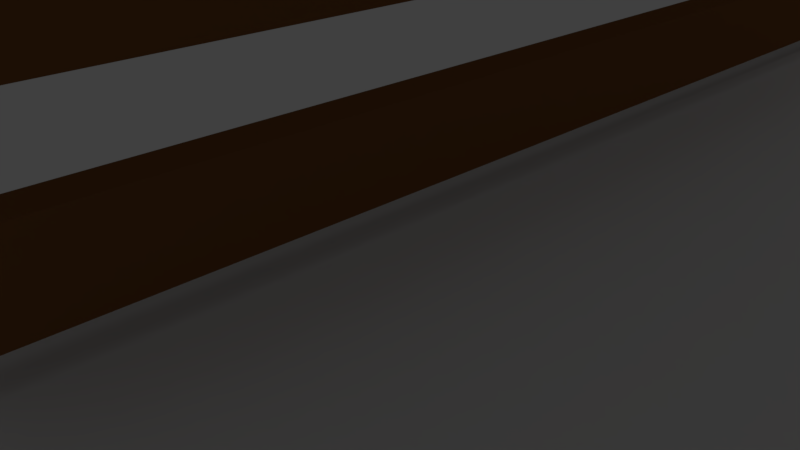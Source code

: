 # Source: road_segment.blend  (saved by Blender 2.79.0; exported with 4.5.12 LTS)
import bpy
from mathutils import Matrix  # noqa: F401  (used for matrix-valued properties, if any)

bpy.ops.wm.read_factory_settings(use_empty=True)
scene = bpy.context.scene
scene.name = 'Scene'

# ---- collections
col_collection_1 = bpy.data.collections.new('Collection 1'); scene.collection.children.link(col_collection_1)

# ---- materials (node trees are filled in below, after node groups)
mat_material_001 = bpy.data.materials.new('Material.001')
mat_material_001.alpha_threshold = 0.0
mat_material_001.use_transparent_shadow = False
mat_material_001.diffuse_color = (0.2462, 0.1019, 0.03291, 1.0)
mat_material_001.roughness = 0.5
mat_material_001.line_color = (0.0, 0.0, 0.0, 1.0)

# ---- material node trees

# ---- world
world_world = bpy.data.worlds.new('World'); scene.world = world_world
world_world.color = (0.05088, 0.05088, 0.05088)
world_world.use_sun_shadow = False
world_world.sun_shadow_jitter_overblur = 0.0
world_world.cycles.sampling_method = 'MANUAL'

# ---- cameras
cam_camera = bpy.data.cameras.new('Camera')
cam_camera.clip_end = 100.0
cam_camera.lens = 35.0
cam_camera.sensor_width = 32.0
cam_camera.sensor_height = 18.0
cam_camera.ortho_scale = 7.314
cam_camera.dof.focus_distance = 0.0
cam_camera.dof.aperture_fstop = 128.0

# ---- lights
light_lamp = bpy.data.lights.new('Lamp', 'POINT')
light_lamp.transmission_factor = 0.0
light_lamp.cutoff_distance = 30.0
light_lamp.energy = 100.0
light_lamp.shadow_buffer_clip_start = 1.001
light_lamp.shadow_soft_size = 0.1
light_lamp.shadow_maximum_resolution = 0.006
light_lamp.use_absolute_resolution = True

# ---- meshes
me_cube_007 = bpy.data.meshes.new('Cube.007')
me_cube_007.from_pydata([(1.0, 1.0, -1.0), (1.0, -1.0, -1.0), (-1.0, -1.0, -1.0), (-1.0, 1.0, -1.0), (1.0, 1.0, 1.0), (1.0, -1.0, 1.0), (-1.0, -1.0, 1.0), (-1.0, 1.0, 1.0)], [], [(0, 1, 2, 3), (4, 7, 6, 5), (0, 4, 5, 1), (1, 5, 6, 2), (2, 6, 7, 3), (4, 0, 3, 7)])
me_cube_007.materials.append(mat_material_001)
me_cube_007.use_remesh_preserve_volume = False
me_cube_007.use_remesh_preserve_attributes = False
me_cube_007.use_mirror_vertex_groups = False
me_cube_007.update()
me_cube_006 = bpy.data.meshes.new('Cube.006')
me_cube_006.from_pydata([(1.0, 1.0, -1.0), (1.0, -1.0, -1.0), (-1.0, -1.0, -1.0), (-1.0, 1.0, -1.0), (1.0, 1.0, 1.0), (1.0, -1.0, 1.0), (-1.0, -1.0, 1.0), (-1.0, 1.0, 1.0)], [], [(0, 1, 2, 3), (4, 7, 6, 5), (0, 4, 5, 1), (1, 5, 6, 2), (2, 6, 7, 3), (4, 0, 3, 7)])
me_cube_006.materials.append(mat_material_001)
me_cube_006.use_remesh_preserve_volume = False
me_cube_006.use_remesh_preserve_attributes = False
me_cube_006.use_mirror_vertex_groups = False
me_cube_006.update()
me_cube_005 = bpy.data.meshes.new('Cube.005')
me_cube_005.from_pydata([(1.0, 1.0, -1.0), (1.0, -1.0, -1.0), (-1.0, -1.0, -1.0), (-1.0, 1.0, -1.0), (1.0, 1.0, 1.0), (1.0, -1.0, 1.0), (-1.0, -1.0, 1.0), (-1.0, 1.0, 1.0)], [], [(0, 1, 2, 3), (4, 7, 6, 5), (0, 4, 5, 1), (1, 5, 6, 2), (2, 6, 7, 3), (4, 0, 3, 7)])
me_cube_005.materials.append(mat_material_001)
me_cube_005.use_remesh_preserve_volume = False
me_cube_005.use_remesh_preserve_attributes = False
me_cube_005.use_mirror_vertex_groups = False
me_cube_005.update()
me_cube_004 = bpy.data.meshes.new('Cube.004')
me_cube_004.from_pydata([(1.0, 1.0, 1.0), (1.0, -1.0, 1.0), (-1.0, -1.0, 1.0), (-1.0, 1.0, 1.0)], [], [(0, 3, 2, 1)])
me_cube_004.use_remesh_preserve_volume = False
me_cube_004.use_remesh_preserve_attributes = False
me_cube_004.use_mirror_vertex_groups = False
me_cube_004.update()
me_cube_003 = bpy.data.meshes.new('Cube.003')
me_cube_003.from_pydata([(1.0, 1.0, -1.0), (1.0, -1.0, -1.0), (-1.0, -1.0, -1.0), (-1.0, 1.0, -1.0), (1.0, 1.0, 1.0), (1.0, -1.0, 1.0), (-1.0, -1.0, 1.0), (-1.0, 1.0, 1.0)], [], [(0, 1, 2, 3), (4, 7, 6, 5), (0, 4, 5, 1), (1, 5, 6, 2), (2, 6, 7, 3), (4, 0, 3, 7)])
me_cube_003.materials.append(mat_material_001)
me_cube_003.use_remesh_preserve_volume = False
me_cube_003.use_remesh_preserve_attributes = False
me_cube_003.use_mirror_vertex_groups = False
me_cube_003.update()
me_cube_001 = bpy.data.meshes.new('Cube.001')
me_cube_001.from_pydata([(1.0, 1.0, -1.0), (1.0, -1.0, -1.0), (-1.0, -1.0, -1.0), (-1.0, 1.0, -1.0), (1.0, 1.0, 1.0), (1.0, -1.0, 1.0), (-1.0, -1.0, 1.0), (-1.0, 1.0, 1.0)], [], [(0, 1, 2, 3), (4, 7, 6, 5), (0, 4, 5, 1), (1, 5, 6, 2), (2, 6, 7, 3), (4, 0, 3, 7)])
me_cube_001.materials.append(mat_material_001)
me_cube_001.use_remesh_preserve_volume = False
me_cube_001.use_remesh_preserve_attributes = False
me_cube_001.use_mirror_vertex_groups = False
me_cube_001.update()
me_cube_002 = bpy.data.meshes.new('Cube.002')
me_cube_002.from_pydata([(1.0, 1.0, -1.0), (1.0, -1.0, -1.0), (-1.0, -1.0, -1.0), (-1.0, 1.0, -1.0), (1.0, 1.0, 1.0), (1.0, -1.0, 1.0), (-1.0, -1.0, 1.0), (-1.0, 1.0, 1.0)], [], [(0, 1, 2, 3), (4, 7, 6, 5), (0, 4, 5, 1), (1, 5, 6, 2), (2, 6, 7, 3), (4, 0, 3, 7)])
me_cube_002.materials.append(mat_material_001)
me_cube_002.use_remesh_preserve_volume = False
me_cube_002.use_remesh_preserve_attributes = False
me_cube_002.use_mirror_vertex_groups = False
me_cube_002.update()

# ---- objects
ob_cube_006 = bpy.data.objects.new('Cube.006', me_cube_007)
ob_cube_005 = bpy.data.objects.new('Cube.005', me_cube_006)
ob_cube_004 = bpy.data.objects.new('Cube.004', me_cube_005)
ob_cube_000 = bpy.data.objects.new('Cube.000', me_cube_004)
ob_lamp = bpy.data.objects.new('Lamp', light_lamp)
ob_camera = bpy.data.objects.new('Camera', cam_camera)
ob_cube_003 = bpy.data.objects.new('Cube.003', me_cube_003)
ob_cube_001 = bpy.data.objects.new('Cube.001', me_cube_001)
ob_cube_002 = bpy.data.objects.new('Cube.002', me_cube_002)

# ---- transforms, parenting, visibility, modifiers, constraints
ob_cube_006.location = (30.22, 2.185, 2.223)
ob_cube_006.rotation_euler = (1.571, -0.0, 3.142)
ob_cube_006.scale = (0.298, -1.978, 1.597)
ob_cube_006.lock_rotations_4d = False
ob_cube_006.empty_display_type = 'ARROWS'
ob_cube_006.lineart.crease_threshold = 0.0
ob_cube_005.location = (29.65, 0.9783, 1.424)
ob_cube_005.rotation_euler = (0.0, -0.0, 3.142)
ob_cube_005.scale = (0.298, 23.88, 0.6227)
ob_cube_005.lock_rotations_4d = False
ob_cube_005.empty_display_type = 'ARROWS'
ob_cube_005.lineart.crease_threshold = 0.0
ob_cube_004.location = (29.65, 1.984, 3.827)
ob_cube_004.rotation_euler = (0.0, -0.0, 3.142)
ob_cube_004.scale = (0.298, 23.88, 0.6227)
ob_cube_004.lock_rotations_4d = False
ob_cube_004.empty_display_type = 'ARROWS'
ob_cube_004.lineart.crease_threshold = 0.0
ob_cube_000.location = (14.66, 2.018, -0.2771)
ob_cube_000.scale = (15.71, 23.88, 0.6227)
ob_cube_000.lock_rotations_4d = False
ob_cube_000.empty_display_type = 'ARROWS'
ob_cube_000.lineart.crease_threshold = 0.0
ob_lamp.location = (4.076, 5.919, 5.904)
ob_lamp.rotation_euler = (0.6503, 0.05522, 1.866)
ob_lamp.scale = (3.718, 1.25, 1.292)
ob_lamp.lock_rotations_4d = False
ob_lamp.empty_display_type = 'ARROWS'
ob_lamp.color = (0.0, 0.0, 0.0, 0.0)
ob_lamp.lineart.crease_threshold = 0.0
ob_camera.location = (7.481, -23.23, 5.344)
ob_camera.rotation_euler = (1.109, 0.0, 0.8149)
ob_camera.scale = (2.906, 1.52, 2.51)
ob_camera.lock_rotations_4d = False
ob_camera.empty_display_type = 'ARROWS'
ob_camera.color = (0.0, 0.0, 0.0, 0.0)
ob_camera.display_type = 'WIRE'
ob_camera.lineart.crease_threshold = 0.0
ob_cube_003.location = (0.0, 2.018, 3.827)
ob_cube_003.scale = (0.298, 23.88, 0.6227)
ob_cube_003.lock_rotations_4d = False
ob_cube_003.empty_display_type = 'ARROWS'
ob_cube_003.lineart.crease_threshold = 0.0
ob_cube_001.location = (0.0, 2.018, 1.424)
ob_cube_001.scale = (0.298, 23.88, 0.6227)
ob_cube_001.lock_rotations_4d = False
ob_cube_001.empty_display_type = 'ARROWS'
ob_cube_001.lineart.crease_threshold = 0.0
ob_cube_002.location = (-0.5675, 0.811, 2.223)
ob_cube_002.rotation_euler = (1.571, -0.0, 0.0)
ob_cube_002.scale = (0.298, -1.978, 1.597)
ob_cube_002.lock_rotations_4d = False
ob_cube_002.empty_display_type = 'ARROWS'
ob_cube_002.lineart.crease_threshold = 0.0

# ---- collection membership
col_collection_1.objects.link(ob_cube_006)
col_collection_1.objects.link(ob_cube_005)
col_collection_1.objects.link(ob_cube_004)
col_collection_1.objects.link(ob_cube_000)
col_collection_1.objects.link(ob_lamp)
col_collection_1.objects.link(ob_camera)
col_collection_1.objects.link(ob_cube_003)
col_collection_1.objects.link(ob_cube_001)
col_collection_1.objects.link(ob_cube_002)

# ---- scene / render settings (as saved in the file)
scene.camera = ob_camera
scene.frame_start = 1; scene.frame_end = 250; scene.frame_set(1)
scene.render.engine = 'BLENDER_EEVEE_NEXT'
scene.render.resolution_percentage = 50
scene.render.dither_intensity = 0.0
scene.cycles.use_denoising = False
scene.cycles.samples = 128
scene.cycles.sampling_pattern = 'TABULATED_SOBOL'
scene.cycles.use_adaptive_sampling = False
scene.cycles.use_light_tree = False
scene.cycles.blur_glossy = 0.0
scene.cycles.sample_clamp_indirect = 0.0
scene.view_settings.view_transform = 'Standard'
bpy.context.view_layer.update()
